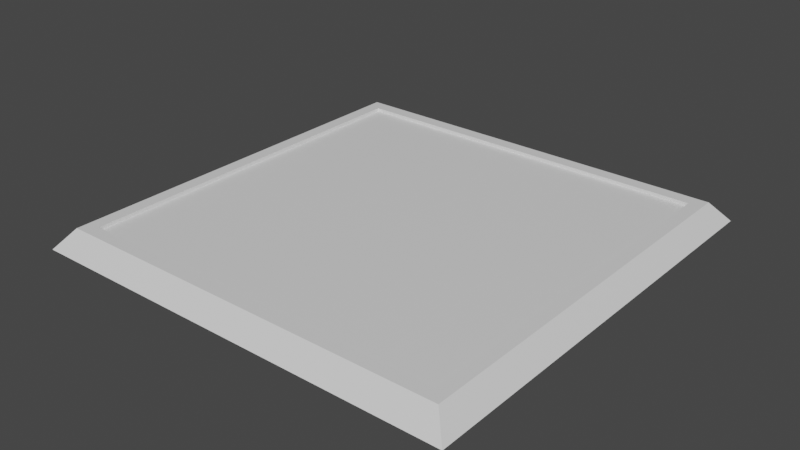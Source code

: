 # Source: DamageField.blend  (saved by Blender 3.0.42; exported with 4.5.12 LTS)
import bpy
from mathutils import Matrix  # noqa: F401  (used for matrix-valued properties, if any)

bpy.ops.wm.read_factory_settings(use_empty=True)
scene = bpy.context.scene
scene.name = 'Scene'

# ---- collections
col_collection = bpy.data.collections.new('Collection'); scene.collection.children.link(col_collection)

# ---- materials (node trees are filled in below, after node groups)
mat_material = bpy.data.materials.new('Material')
mat_material.alpha_threshold = 0.0
mat_material.use_transparent_shadow = False
mat_material.line_color = (0.0, 0.0, 0.0, 1.0)

# ---- material node trees
mat_material.use_nodes = True; mat_material.node_tree.nodes.clear()
_N = mat_material.node_tree.nodes; _L = mat_material.node_tree.links
n0 = _N.new('ShaderNodeOutputMaterial'); n0.name = 'Material Output'; n0.location = (300, 300)
n1 = _N.new('ShaderNodeBsdfPrincipled'); n1.name = 'Principled BSDF'; n1.location = (10, 300)
n1.distribution = 'GGX'
n1.subsurface_method = 'RANDOM_WALK_SKIN'
n1.inputs[2].default_value = 0.4
n1.inputs[3].default_value = 1.45
n1.inputs[27].default_value = (0.0, 0.0, 0.0, 1.0)
n1.inputs[28].default_value = 1.0
_L.new(n1.outputs[0], n0.inputs[0])
n0.is_active_output = True

# ---- world
world_world = bpy.data.worlds.new('World'); scene.world = world_world
world_world.use_nodes = True; world_world.node_tree.nodes.clear()
_N = world_world.node_tree.nodes; _L = world_world.node_tree.links
n0 = _N.new('ShaderNodeOutputWorld'); n0.name = 'World Output'; n0.location = (300, 300)
n1 = _N.new('ShaderNodeBackground'); n1.name = 'Background'; n1.location = (10, 300)
n1.inputs[0].default_value = (0.05088, 0.05088, 0.05088, 1.0)
_L.new(n1.outputs[0], n0.inputs[0])
n0.is_active_output = True
world_world.color = (0.05088, 0.05088, 0.05088)
world_world.use_sun_shadow = False
world_world.sun_shadow_jitter_overblur = 0.0

# ---- meshes
me_casing = bpy.data.meshes.new('Casing')
me_casing.from_pydata([(1.083, -1.083, 0.0), (1.0, -1.0, 0.1), (0.9333, -0.9333, 0.1), (0.9333, -0.9333, 0.075), (-1.083, -1.083, 0.0), (-1.0, -1.0, 0.1), (-0.9333, -0.9333, 0.1), (-0.9333, -0.9333, 0.075), (1.083, 1.083, 0.0), (1.0, 1.0, 0.1), (0.9333, 0.9333, 0.1), (0.9333, 0.9333, 0.075), (-1.083, 1.083, 0.0), (-1.0, 1.0, 0.1), (-0.9333, 0.9333, 0.1), (-0.9333, 0.9333, 0.075)], [], [(5, 13, 12, 4), (12, 13, 9, 8), (3, 7, 6, 2), (11, 15, 7, 3), (10, 14, 15, 11), (14, 6, 7, 15), (10, 11, 3, 2), (4, 0, 1, 5), (0, 8, 9, 1), (4, 12, 8, 0), (14, 10, 9, 13), (6, 5, 1, 2), (10, 2, 1, 9), (14, 13, 5, 6)])
_uv = me_casing.uv_layers.new(name='UVMap')
_uv.uv.foreach_set('vector', [0.5, 0.75, 0.5, 0.75, 0.375, 0.75, 0.375, 0.75, 0.375, 0.75, 0.5, 0.75, 0.5, 0.75, 0.375, 0.75, 0.5, 0.75, 0.5, 0.75, 0.5, 0.75, 0.5, 0.75, 0.5, 0.75, 0.5, 0.75, 0.5, 0.75, 0.5, 0.75, 0.5, 0.75, 0.5, 0.75, 0.5, 0.75, 0.5, 0.75, 0.5, 0.75, 0.5, 0.75, 0.5, 0.75, 0.5, 0.75, 0.5, 0.75, 0.5, 0.75, 0.5, 0.75, 0.5, 0.75, 0.375, 0.75, 0.375, 0.75, 0.5, 0.75, 0.5, 0.75, 0.375, 0.75, 0.375, 0.75, 0.5, 0.75, 0.5, 0.75, 0.375, 0.75, 0.375, 0.75, 0.375, 0.75, 0.375, 0.75, 0.5, 0.75, 0.5, 0.75, 0.5, 0.75, 0.5, 0.75, 0.5, 0.75, 0.5, 0.75, 0.5, 0.75, 0.5, 0.75, 0.5, 0.75, 0.5, 0.75, 0.5, 0.75, 0.5, 0.75, 0.5, 0.75, 0.5, 0.75, 0.5, 0.75, 0.5, 0.75])
me_casing.materials.append(mat_material)
me_casing.use_remesh_preserve_volume = False
me_casing.use_remesh_preserve_attributes = False
me_casing.use_mirror_vertex_groups = False
me_casing.update()
me_damagefield = bpy.data.meshes.new('DamageField')
me_damagefield.from_pydata([(0.96, -0.96, 0.067), (0.96, -0.96, 0.083), (-0.96, -0.96, 0.067), (-0.96, -0.96, 0.083), (0.96, 0.96, 0.067), (0.96, 0.96, 0.083), (-0.96, 0.96, 0.067), (-0.96, 0.96, 0.083)], [], [(2, 0, 1, 3), (3, 7, 6, 2), (6, 7, 5, 4), (0, 4, 5, 1), (1, 5, 7, 3), (0, 2, 6, 4)])
_uv = me_damagefield.uv_layers.new(name='UVMap')
_uv.uv.foreach_set('vector', [0.375, 0.75, 0.375, 0.75, 0.625, 0.75, 0.625, 0.75, 0.625, 0.75, 0.625, 0.75, 0.375, 0.75, 0.375, 0.75, 0.375, 0.75, 0.625, 0.75, 0.625, 0.75, 0.375, 0.75, 0.375, 0.75, 0.375, 0.75, 0.625, 0.75, 0.625, 0.75, 0.625, 0.75, 0.625, 0.75, 0.625, 0.75, 0.625, 0.75, 0.375, 0.75, 0.375, 0.75, 0.375, 0.75, 0.375, 0.75])
me_damagefield.materials.append(mat_material)
me_damagefield.use_remesh_preserve_volume = False
me_damagefield.use_remesh_preserve_attributes = False
me_damagefield.use_mirror_vertex_groups = False
me_damagefield.update()

# ---- objects
ob_casing = bpy.data.objects.new('Casing', me_casing)
ob_damagefield = bpy.data.objects.new('DamageField', me_damagefield)

# ---- transforms, parenting, visibility, modifiers, constraints
ob_casing.location = (0.0, 0.0, 0.0)
ob_casing.lock_rotations_4d = False
ob_casing.empty_display_type = 'ARROWS'
ob_casing.lineart.crease_threshold = 0.0
ob_damagefield.location = (0.0, 0.0, 0.0)
ob_damagefield.lock_rotations_4d = False
ob_damagefield.empty_display_type = 'ARROWS'
ob_damagefield.lineart.crease_threshold = 0.0

# ---- collection membership
col_collection.objects.link(ob_casing)
col_collection.objects.link(ob_damagefield)

# ---- scene / render settings (as saved in the file)
scene.frame_start = 1; scene.frame_end = 250; scene.frame_set(1)
scene.render.engine = 'BLENDER_EEVEE_NEXT'
scene.cycles.sampling_pattern = 'TABULATED_SOBOL'
scene.cycles.use_light_tree = False
scene.view_settings.view_transform = 'Filmic'
bpy.context.view_layer.update()

# ---- added for rendering (the .blend has no active camera and no usable light): camera, sun
cam_auto = bpy.data.cameras.new('AutoCamera')
cam_auto.lens = 50.0
cam_auto.sensor_width = 36.0
cam_auto.clip_end = 1000.0
ob_auto_camera = bpy.data.objects.new('AutoCamera', cam_auto)
scene.collection.objects.link(ob_auto_camera)
ob_auto_camera.location = (2.83652, -3.40382, 2.31921)
ob_auto_camera.rotation_euler = (1.09748, -7.21219e-08, 0.694738)
scene.camera = ob_auto_camera
light_auto_sun = bpy.data.lights.new('AutoSun', 'SUN')
light_auto_sun.energy = 3.0
light_auto_sun.angle = 0.0523599
ob_auto_sun = bpy.data.objects.new('AutoSun', light_auto_sun)
scene.collection.objects.link(ob_auto_sun)
ob_auto_sun.rotation_euler = (0.872665, 0.174533, 0.523599)
bpy.context.view_layer.update()
